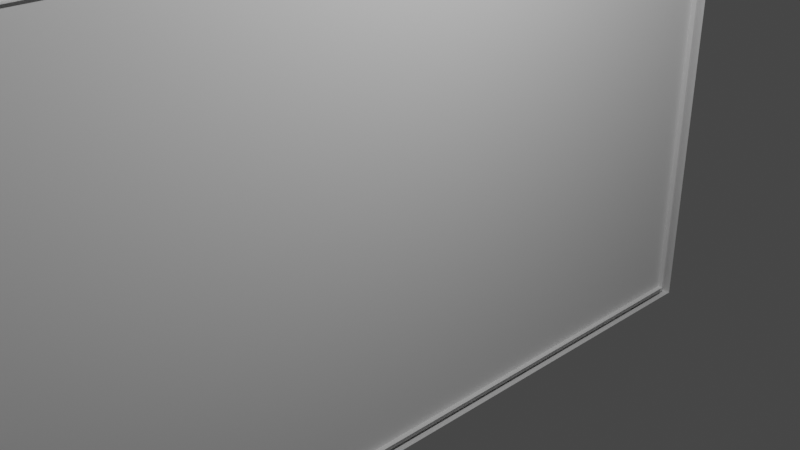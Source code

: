 # Source: Canvas.blend  (saved by Blender 2.80.75; exported with 4.5.12 LTS)
import bpy
from mathutils import Matrix  # noqa: F401  (used for matrix-valued properties, if any)

bpy.ops.wm.read_factory_settings(use_empty=True)
scene = bpy.context.scene
scene.name = 'Scene'

# ---- collections
col_collection = bpy.data.collections.new('Collection'); scene.collection.children.link(col_collection)

# ---- materials (node trees are filled in below, after node groups)
mat_material = bpy.data.materials.new('Material')
mat_material.alpha_threshold = 0.0
mat_material.use_transparent_shadow = False
mat_material.line_color = (0.0, 0.0, 0.0, 1.0)

# ---- material node trees
mat_material.use_nodes = True; mat_material.node_tree.nodes.clear()
_N = mat_material.node_tree.nodes; _L = mat_material.node_tree.links
n0 = _N.new('ShaderNodeOutputMaterial'); n0.name = 'Material Output'; n0.location = (300, 300)
n1 = _N.new('ShaderNodeBsdfPrincipled'); n1.name = 'Principled BSDF'; n1.location = (10, 300)
n1.distribution = 'GGX'
n1.subsurface_method = 'BURLEY'
n1.inputs[2].default_value = 0.4
n1.inputs[3].default_value = 1.45
n1.inputs[27].default_value = (0.0, 0.0, 0.0, 1.0)
n1.inputs[28].default_value = 1.0
_L.new(n1.outputs[0], n0.inputs[0])
n0.is_active_output = True

# ---- world
world_world = bpy.data.worlds.new('World'); scene.world = world_world
world_world.use_nodes = True; world_world.node_tree.nodes.clear()
_N = world_world.node_tree.nodes; _L = world_world.node_tree.links
n0 = _N.new('ShaderNodeOutputWorld'); n0.name = 'World Output'; n0.location = (300, 300)
n1 = _N.new('ShaderNodeBackground'); n1.name = 'Background'; n1.location = (10, 300)
n1.inputs[0].default_value = (0.05088, 0.05088, 0.05088, 1.0)
_L.new(n1.outputs[0], n0.inputs[0])
n0.is_active_output = True
world_world.color = (0.05088, 0.05088, 0.05088)
world_world.use_sun_shadow = False
world_world.sun_shadow_jitter_overblur = 0.0

# ---- cameras
cam_camera = bpy.data.cameras.new('Camera')
cam_camera.clip_end = 100.0
cam_camera.ortho_scale = 7.314

# ---- lights
light_light = bpy.data.lights.new('Light', 'POINT')
light_light.transmission_factor = 0.0
light_light.energy = 1000.0
light_light.shadow_soft_size = 0.1
light_light.shadow_maximum_resolution = 0.006
light_light.use_absolute_resolution = True

# ---- meshes
me_plane = bpy.data.meshes.new('Plane')
me_plane.from_pydata([(1.053, 1.048, -0.01841), (-0.974, 1.048, -0.01841), (1.053, -0.9784, -0.01841), (-0.974, -0.9784, -0.01841), (1.053, 1.048, 0.01972), (-0.974, 1.048, 0.01972), (1.053, -0.9784, 0.01972), (-0.974, -0.9784, 0.01972), (0.9915, 1.009, 0.01972), (0.9915, 1.009, -0.01841), (0.9915, -0.9325, 0.01972), (0.9915, -0.9325, -0.01841), (-0.9221, -0.9325, 0.01972), (-0.6166, -0.9325, -0.01841), (-0.9221, -0.9325, -0.01841), (-0.9221, 1.009, 0.01972), (-0.9221, 1.009, -0.01841), (0.9915, 0.01577, -0.01841), (-0.04868, -0.9325, -0.01841), (0.9915, 0.0539, 0.01972), (-0.08682, -0.9325, 0.01972), (-0.9221, 0.0539, -0.01841), (-0.08682, 1.009, -0.01841), (-0.9221, 0.01577, 0.01972), (-0.04868, 1.009, 0.01972)], [(9, 0)], [(0, 4, 6, 2), (3, 2, 6, 7), (7, 6, 10, 20, 12, 23, 15, 5), (5, 1, 3, 7), (5, 4, 0, 1), (15, 16, 22, 9, 8, 24), (5, 15, 24, 8, 19, 10, 6, 4), (12, 14, 21, 16, 15, 23), (14, 12, 20, 10, 11, 18, 13), (11, 10, 19, 8, 9, 17)])
_uv = me_plane.uv_layers.new(name='UVMap')
_uv.uv.foreach_set('vector', [0.375, 0.0, 0.625, 0.0, 0.625, 0.25, 0.375, 0.25, 0.375, 0.25, 0.625, 0.25, 0.625, 0.5, 0.375, 0.5, 0.375, 0.5, 0.625, 0.5, 0.5677, 0.5441, 0.4844, 0.5441, 0.4059, 0.5441, 0.4059, 0.6226, 0.4059, 0.7059, 0.375, 0.75, 0.375, 0.75, 0.625, 0.75, 0.625, 1.0, 0.375, 1.0, 0.625, 0.5, 0.875, 0.5, 0.875, 0.75, 0.625, 0.75, 0.375, 0.3345, 0.375, 0.3417, 0.4964, 0.3417, 0.625, 0.3417, 0.625, 0.3345, 0.5036, 0.3345, 0.375, 0.75, 0.4059, 0.7059, 0.4891, 0.7059, 0.5677, 0.7059, 0.5677, 0.6274, 0.5677, 0.5441, 0.625, 0.5, 0.625, 0.75, 0.2095, 0.75, 0.2167, 0.75, 0.2167, 0.6214, 0.2167, 0.5, 0.2095, 0.5, 0.2095, 0.6286, 0.375, 0.9083, 0.375, 0.9155, 0.4964, 0.9155, 0.625, 0.9155, 0.625, 0.9083, 0.5036, 0.9083, 0.3954, 0.9083, 0.7833, 0.75, 0.7905, 0.75, 0.7905, 0.6214, 0.7905, 0.5, 0.7833, 0.5, 0.7833, 0.6286])
me_plane.materials.append(mat_material)
me_plane.use_remesh_preserve_volume = False
me_plane.use_remesh_preserve_attributes = False
me_plane.use_mirror_vertex_groups = False
me_plane.update()
me_plane_001 = bpy.data.meshes.new('Plane.001')
me_plane_001.from_pydata([(-0.9607, -0.9652, 0.0006574), (1.039, -0.9652, 0.0006574), (-0.9607, 1.035, 0.0006574), (1.039, 1.035, 0.0006574)], [], [(0, 1, 3, 2)])
_uv = me_plane_001.uv_layers.new(name='UVMap')
_uv.uv.foreach_set('vector', [0.0, 0.0, 1.0, 0.0, 1.0, 1.0, 0.0, 1.0])
me_plane_001.materials.append(mat_material)
me_plane_001.use_remesh_preserve_volume = False
me_plane_001.use_remesh_preserve_attributes = False
me_plane_001.use_mirror_vertex_groups = False
me_plane_001.update()

# ---- objects
ob_light = bpy.data.objects.new('Light', light_light)
ob_camera = bpy.data.objects.new('Camera', cam_camera)
ob_canvas = bpy.data.objects.new('Canvas', me_plane)
ob_canvas_001 = bpy.data.objects.new('Canvas.001', me_plane_001)

# ---- transforms, parenting, visibility, modifiers, constraints
ob_light.location = (4.076, 1.005, 5.904)
ob_light.rotation_euler = (0.6503, 0.05522, 1.866)
ob_light.lock_rotations_4d = False
ob_light.empty_display_type = 'ARROWS'
ob_light.color = (0.0, 0.0, 0.0, 0.0)
ob_light.lineart.crease_threshold = 0.0
ob_camera.location = (7.359, -6.926, 4.958)
ob_camera.rotation_euler = (1.109, 0.0, 0.8149)
ob_camera.lock_rotations_4d = False
ob_camera.empty_display_type = 'ARROWS'
ob_camera.color = (0.0, 0.0, 0.0, 0.0)
ob_camera.display_type = 'WIRE'
ob_camera.lineart.crease_threshold = 0.0
ob_canvas.location = (0.0, 0.0, 0.0)
ob_canvas.rotation_euler = (0.0, -1.571, 0.0)
ob_canvas.scale = (2.952, 4.929, 3.308)
ob_canvas.lock_scale = (False, True, True)
ob_canvas.lineart.crease_threshold = 0.0
ob_canvas_001.location = (0.0, 0.0, 0.0)
ob_canvas_001.rotation_euler = (0.0, -1.571, 0.0)
ob_canvas_001.scale = (2.952, 4.929, 3.308)
ob_canvas_001.lock_scale = (False, True, True)
ob_canvas_001.lineart.crease_threshold = 0.0

# ---- collection membership
col_collection.objects.link(ob_light)
col_collection.objects.link(ob_camera)
col_collection.objects.link(ob_canvas)
col_collection.objects.link(ob_canvas_001)

# ---- scene / render settings (as saved in the file)
scene.camera = ob_camera
scene.frame_start = 1; scene.frame_end = 250; scene.frame_set(1)
scene.render.engine = 'BLENDER_EEVEE_NEXT'
scene.cycles.use_denoising = False
scene.cycles.samples = 128
scene.cycles.sampling_pattern = 'TABULATED_SOBOL'
scene.cycles.use_adaptive_sampling = False
scene.cycles.use_light_tree = False
scene.view_settings.view_transform = 'Filmic'
bpy.context.view_layer.update()

